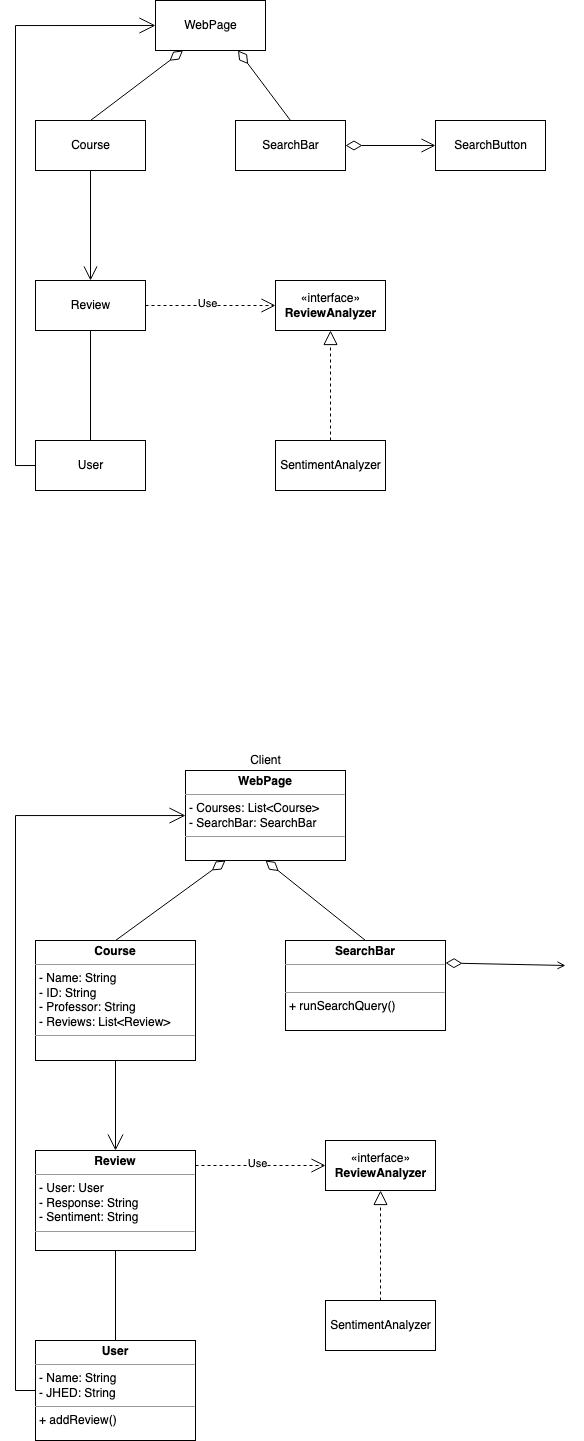

The diagram above was exported from draw.io. Its source (the exported page's mxGraphModel, read from the mxfile embedded in the PNG):
<mxGraphModel dx="1248" dy="778" grid="1" gridSize="10" guides="1" tooltips="1" connect="1" arrows="1" fold="1" page="1" pageScale="1" pageWidth="1100" pageHeight="850" math="0" shadow="0">
  <root>
    <mxCell id="0" />
    <mxCell id="1" parent="0" />
    <mxCell id="2" style="rounded=0;orthogonalLoop=1;jettySize=auto;html=1;exitX=0.25;exitY=1;exitDx=0;exitDy=0;entryX=0.5;entryY=0;entryDx=0;entryDy=0;startArrow=diamondThin;startFill=0;endArrow=none;endFill=0;startSize=14;endSize=12;sourcePerimeterSpacing=0;" edge="1" source="4" target="6" parent="1">
      <mxGeometry relative="1" as="geometry" />
    </mxCell>
    <mxCell id="3" style="edgeStyle=none;rounded=0;orthogonalLoop=1;jettySize=auto;html=1;exitX=0.75;exitY=1;exitDx=0;exitDy=0;entryX=0.5;entryY=0;entryDx=0;entryDy=0;startArrow=diamondThin;startFill=0;endArrow=none;endFill=0;startSize=14;endSize=12;sourcePerimeterSpacing=0;" edge="1" source="4" target="16" parent="1">
      <mxGeometry relative="1" as="geometry" />
    </mxCell>
    <mxCell id="4" value="WebPage" style="html=1;" vertex="1" parent="1">
      <mxGeometry x="200" y="110" width="110" height="50" as="geometry" />
    </mxCell>
    <mxCell id="5" style="edgeStyle=orthogonalEdgeStyle;rounded=0;orthogonalLoop=1;jettySize=auto;html=1;exitX=0.5;exitY=1;exitDx=0;exitDy=0;entryX=0.5;entryY=0;entryDx=0;entryDy=0;startArrow=none;startFill=0;endArrow=open;endFill=0;startSize=14;endSize=12;sourcePerimeterSpacing=0;" edge="1" source="6" target="9" parent="1">
      <mxGeometry relative="1" as="geometry" />
    </mxCell>
    <mxCell id="6" value="Course" style="html=1;" vertex="1" parent="1">
      <mxGeometry x="80" y="230" width="110" height="50" as="geometry" />
    </mxCell>
    <mxCell id="7" style="edgeStyle=orthogonalEdgeStyle;rounded=0;orthogonalLoop=1;jettySize=auto;html=1;exitX=1;exitY=0.5;exitDx=0;exitDy=0;entryX=0;entryY=0.5;entryDx=0;entryDy=0;startArrow=none;startFill=0;endArrow=open;endFill=0;startSize=14;sourcePerimeterSpacing=0;dashed=1;endSize=12;" edge="1" source="9" target="29" parent="1">
      <mxGeometry relative="1" as="geometry" />
    </mxCell>
    <mxCell id="8" value="Use" style="edgeLabel;html=1;align=center;verticalAlign=middle;resizable=0;points=[];" vertex="1" connectable="0" parent="7">
      <mxGeometry x="-0.0615" y="3" relative="1" as="geometry">
        <mxPoint as="offset" />
      </mxGeometry>
    </mxCell>
    <mxCell id="9" value="Review" style="html=1;" vertex="1" parent="1">
      <mxGeometry x="80" y="390" width="110" height="50" as="geometry" />
    </mxCell>
    <mxCell id="10" style="edgeStyle=orthogonalEdgeStyle;rounded=0;orthogonalLoop=1;jettySize=auto;html=1;exitX=0.5;exitY=0;exitDx=0;exitDy=0;entryX=0.5;entryY=1;entryDx=0;entryDy=0;startArrow=none;startFill=0;endArrow=none;endFill=0;startSize=14;endSize=12;sourcePerimeterSpacing=0;" edge="1" source="12" target="9" parent="1">
      <mxGeometry relative="1" as="geometry" />
    </mxCell>
    <mxCell id="11" style="edgeStyle=orthogonalEdgeStyle;rounded=0;orthogonalLoop=1;jettySize=auto;html=1;exitX=0;exitY=0.5;exitDx=0;exitDy=0;entryX=0;entryY=0.5;entryDx=0;entryDy=0;startArrow=none;startFill=0;endArrow=open;endFill=0;startSize=14;endSize=14;sourcePerimeterSpacing=0;" edge="1" source="12" target="4" parent="1">
      <mxGeometry relative="1" as="geometry" />
    </mxCell>
    <mxCell id="12" value="User" style="html=1;" vertex="1" parent="1">
      <mxGeometry x="80" y="550" width="110" height="50" as="geometry" />
    </mxCell>
    <mxCell id="13" style="edgeStyle=orthogonalEdgeStyle;rounded=0;orthogonalLoop=1;jettySize=auto;html=1;exitX=0.5;exitY=0;exitDx=0;exitDy=0;entryX=0.5;entryY=1;entryDx=0;entryDy=0;dashed=1;startArrow=none;startFill=0;endArrow=block;endFill=0;startSize=14;endSize=12;sourcePerimeterSpacing=0;" edge="1" source="14" target="29" parent="1">
      <mxGeometry relative="1" as="geometry" />
    </mxCell>
    <mxCell id="14" value="SentimentAnalyzer" style="html=1;" vertex="1" parent="1">
      <mxGeometry x="320" y="550" width="110" height="50" as="geometry" />
    </mxCell>
    <mxCell id="15" style="edgeStyle=none;rounded=0;orthogonalLoop=1;jettySize=auto;html=1;exitX=1;exitY=0.5;exitDx=0;exitDy=0;entryX=0;entryY=0.5;entryDx=0;entryDy=0;startArrow=diamondThin;startFill=0;endArrow=open;endFill=0;startSize=14;endSize=12;sourcePerimeterSpacing=0;" edge="1" source="16" target="17" parent="1">
      <mxGeometry relative="1" as="geometry" />
    </mxCell>
    <mxCell id="16" value="SearchBar" style="html=1;" vertex="1" parent="1">
      <mxGeometry x="280" y="230" width="110" height="50" as="geometry" />
    </mxCell>
    <mxCell id="17" value="SearchButton" style="html=1;" vertex="1" parent="1">
      <mxGeometry x="480" y="230" width="110" height="50" as="geometry" />
    </mxCell>
    <mxCell id="18" style="edgeStyle=none;rounded=0;orthogonalLoop=1;jettySize=auto;html=1;exitX=0.5;exitY=0;exitDx=0;exitDy=0;entryX=0.25;entryY=1;entryDx=0;entryDy=0;startArrow=none;startFill=0;endArrow=diamondThin;endFill=0;startSize=14;endSize=14;sourcePerimeterSpacing=0;" edge="1" source="20" target="28" parent="1">
      <mxGeometry relative="1" as="geometry" />
    </mxCell>
    <mxCell id="19" style="edgeStyle=none;rounded=0;orthogonalLoop=1;jettySize=auto;html=1;exitX=0.5;exitY=1;exitDx=0;exitDy=0;entryX=0.5;entryY=0;entryDx=0;entryDy=0;startArrow=none;startFill=0;endArrow=open;endFill=0;startSize=14;endSize=14;sourcePerimeterSpacing=0;" edge="1" source="20" target="22" parent="1">
      <mxGeometry relative="1" as="geometry" />
    </mxCell>
    <mxCell id="20" value="&lt;p style=&quot;margin:0px;margin-top:4px;text-align:center;&quot;&gt;&lt;b&gt;Course&lt;/b&gt;&lt;/p&gt;&lt;hr size=&quot;1&quot;&gt;&lt;p style=&quot;margin:0px;margin-left:4px;&quot;&gt;- Name: String&lt;/p&gt;&lt;p style=&quot;margin:0px;margin-left:4px;&quot;&gt;- ID: String&lt;/p&gt;&lt;p style=&quot;margin:0px;margin-left:4px;&quot;&gt;- Professor: String&lt;/p&gt;&lt;p style=&quot;margin:0px;margin-left:4px;&quot;&gt;- Reviews: List&amp;lt;Review&amp;gt;&lt;/p&gt;&lt;hr size=&quot;1&quot;&gt;&lt;p style=&quot;margin:0px;margin-left:4px;&quot;&gt;&lt;br&gt;&lt;/p&gt;" style="verticalAlign=top;align=left;overflow=fill;fontSize=12;fontFamily=Helvetica;html=1;" vertex="1" parent="1">
      <mxGeometry x="80" y="1050" width="160" height="120" as="geometry" />
    </mxCell>
    <mxCell id="21" style="edgeStyle=none;rounded=0;orthogonalLoop=1;jettySize=auto;html=1;exitX=0.5;exitY=1;exitDx=0;exitDy=0;entryX=0.5;entryY=0;entryDx=0;entryDy=0;startArrow=none;startFill=0;endArrow=none;endFill=0;startSize=14;endSize=14;sourcePerimeterSpacing=0;" edge="1" source="22" target="24" parent="1">
      <mxGeometry relative="1" as="geometry" />
    </mxCell>
    <mxCell id="22" value="&lt;p style=&quot;margin:0px;margin-top:4px;text-align:center;&quot;&gt;&lt;b&gt;Review&lt;/b&gt;&lt;/p&gt;&lt;hr size=&quot;1&quot;&gt;&lt;p style=&quot;margin:0px;margin-left:4px;&quot;&gt;- User: User&lt;/p&gt;&lt;p style=&quot;margin:0px;margin-left:4px;&quot;&gt;- Response: String&lt;/p&gt;&lt;p style=&quot;margin:0px;margin-left:4px;&quot;&gt;- Sentiment: String&lt;/p&gt;&lt;hr size=&quot;1&quot;&gt;&lt;p style=&quot;margin:0px;margin-left:4px;&quot;&gt;&lt;br&gt;&lt;/p&gt;" style="verticalAlign=top;align=left;overflow=fill;fontSize=12;fontFamily=Helvetica;html=1;" vertex="1" parent="1">
      <mxGeometry x="80" y="1260" width="160" height="100" as="geometry" />
    </mxCell>
    <mxCell id="23" style="edgeStyle=orthogonalEdgeStyle;rounded=0;orthogonalLoop=1;jettySize=auto;html=1;exitX=0;exitY=0.5;exitDx=0;exitDy=0;startArrow=none;startFill=0;endArrow=open;endFill=0;startSize=14;endSize=14;sourcePerimeterSpacing=0;" edge="1" source="24" target="28" parent="1">
      <mxGeometry relative="1" as="geometry">
        <Array as="points">
          <mxPoint x="60" y="1500" />
          <mxPoint x="60" y="925" />
        </Array>
      </mxGeometry>
    </mxCell>
    <mxCell id="24" value="&lt;p style=&quot;margin:0px;margin-top:4px;text-align:center;&quot;&gt;&lt;b&gt;User&lt;/b&gt;&lt;/p&gt;&lt;hr size=&quot;1&quot;&gt;&lt;p style=&quot;margin:0px;margin-left:4px;&quot;&gt;- Name: String&lt;/p&gt;&lt;p style=&quot;margin:0px;margin-left:4px;&quot;&gt;- JHED: String&lt;br&gt;&lt;/p&gt;&lt;hr size=&quot;1&quot;&gt;&lt;p style=&quot;margin:0px;margin-left:4px;&quot;&gt;+ addReview()&lt;/p&gt;" style="verticalAlign=top;align=left;overflow=fill;fontSize=12;fontFamily=Helvetica;html=1;" vertex="1" parent="1">
      <mxGeometry x="80" y="1450" width="160" height="100" as="geometry" />
    </mxCell>
    <mxCell id="25" style="rounded=0;orthogonalLoop=1;jettySize=auto;html=1;exitX=1;exitY=0.25;exitDx=0;exitDy=0;entryX=0;entryY=0.5;entryDx=0;entryDy=0;startArrow=diamondThin;startFill=0;sourcePerimeterSpacing=0;startSize=14;endArrow=open;endFill=0;" edge="1" source="27" parent="1">
      <mxGeometry relative="1" as="geometry">
        <mxPoint x="610" y="1075" as="targetPoint" />
      </mxGeometry>
    </mxCell>
    <mxCell id="26" style="edgeStyle=none;rounded=0;orthogonalLoop=1;jettySize=auto;html=1;exitX=0.5;exitY=0;exitDx=0;exitDy=0;entryX=0.5;entryY=1;entryDx=0;entryDy=0;startArrow=none;startFill=0;endArrow=diamondThin;endFill=0;startSize=14;endSize=14;sourcePerimeterSpacing=0;" edge="1" source="27" target="28" parent="1">
      <mxGeometry relative="1" as="geometry" />
    </mxCell>
    <mxCell id="27" value="&lt;p style=&quot;margin:0px;margin-top:4px;text-align:center;&quot;&gt;&lt;b&gt;SearchBar&lt;/b&gt;&lt;/p&gt;&lt;hr size=&quot;1&quot;&gt;&lt;p style=&quot;margin:0px;margin-left:4px;&quot;&gt;&lt;br&gt;&lt;/p&gt;&lt;hr size=&quot;1&quot;&gt;&lt;p style=&quot;margin:0px;margin-left:4px;&quot;&gt;+ runSearchQuery()&lt;/p&gt;" style="verticalAlign=top;align=left;overflow=fill;fontSize=12;fontFamily=Helvetica;html=1;" vertex="1" parent="1">
      <mxGeometry x="330" y="1050" width="160" height="90" as="geometry" />
    </mxCell>
    <mxCell id="28" value="&lt;p style=&quot;margin:0px;margin-top:4px;text-align:center;&quot;&gt;&lt;b&gt;WebPage&lt;/b&gt;&lt;/p&gt;&lt;hr size=&quot;1&quot;&gt;&lt;p style=&quot;margin:0px;margin-left:4px;&quot;&gt;- Courses: List&amp;lt;Course&amp;gt;&lt;/p&gt;&lt;p style=&quot;margin:0px;margin-left:4px;&quot;&gt;- SearchBar: SearchBar&lt;br&gt;&lt;/p&gt;&lt;hr size=&quot;1&quot;&gt;&lt;p style=&quot;margin:0px;margin-left:4px;&quot;&gt;&lt;br&gt;&lt;/p&gt;" style="verticalAlign=top;align=left;overflow=fill;fontSize=12;fontFamily=Helvetica;html=1;" vertex="1" parent="1">
      <mxGeometry x="230" y="880" width="160" height="90" as="geometry" />
    </mxCell>
    <mxCell id="29" value="«interface»&lt;br&gt;&lt;b&gt;ReviewAnalyzer&lt;/b&gt;" style="html=1;" vertex="1" parent="1">
      <mxGeometry x="320" y="390" width="110" height="50" as="geometry" />
    </mxCell>
    <mxCell id="30" style="edgeStyle=orthogonalEdgeStyle;rounded=0;orthogonalLoop=1;jettySize=auto;html=1;exitX=1;exitY=0.5;exitDx=0;exitDy=0;entryX=0;entryY=0.5;entryDx=0;entryDy=0;startArrow=none;startFill=0;endArrow=open;endFill=0;startSize=14;sourcePerimeterSpacing=0;dashed=1;endSize=12;" edge="1" target="34" parent="1">
      <mxGeometry relative="1" as="geometry">
        <mxPoint x="240" y="1275" as="sourcePoint" />
      </mxGeometry>
    </mxCell>
    <mxCell id="31" value="Use" style="edgeLabel;html=1;align=center;verticalAlign=middle;resizable=0;points=[];" vertex="1" connectable="0" parent="30">
      <mxGeometry x="-0.0615" y="3" relative="1" as="geometry">
        <mxPoint as="offset" />
      </mxGeometry>
    </mxCell>
    <mxCell id="32" style="edgeStyle=orthogonalEdgeStyle;rounded=0;orthogonalLoop=1;jettySize=auto;html=1;exitX=0.5;exitY=0;exitDx=0;exitDy=0;entryX=0.5;entryY=1;entryDx=0;entryDy=0;dashed=1;startArrow=none;startFill=0;endArrow=block;endFill=0;startSize=14;endSize=12;sourcePerimeterSpacing=0;" edge="1" source="33" target="34" parent="1">
      <mxGeometry relative="1" as="geometry" />
    </mxCell>
    <mxCell id="33" value="SentimentAnalyzer" style="html=1;" vertex="1" parent="1">
      <mxGeometry x="370" y="1410" width="110" height="50" as="geometry" />
    </mxCell>
    <mxCell id="34" value="«interface»&lt;br&gt;&lt;b&gt;ReviewAnalyzer&lt;/b&gt;" style="html=1;" vertex="1" parent="1">
      <mxGeometry x="370" y="1250" width="110" height="50" as="geometry" />
    </mxCell>
    <mxCell id="35" value="Client" style="text;html=1;align=center;verticalAlign=middle;resizable=0;points=[];autosize=1;strokeColor=none;fillColor=none;" vertex="1" parent="1">
      <mxGeometry x="285" y="855" width="50" height="30" as="geometry" />
    </mxCell>
  </root>
</mxGraphModel>